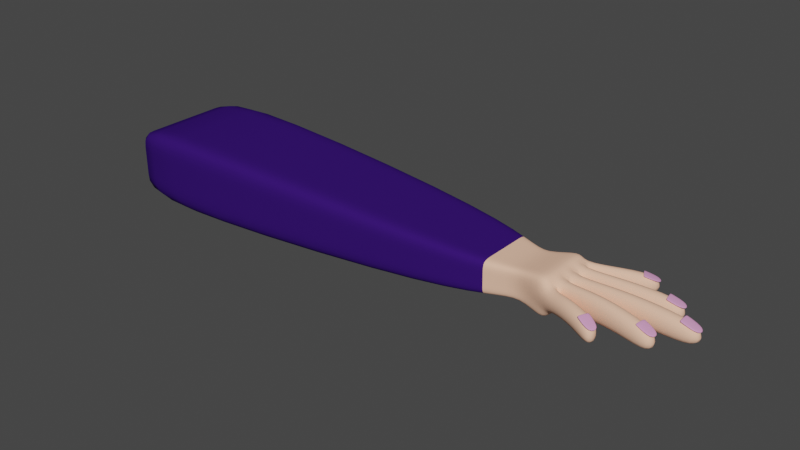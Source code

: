 # Source: ma4.blend  (saved by Blender 3.6.13; exported with 4.5.12 LTS)
import bpy
from mathutils import Matrix  # noqa: F401  (used for matrix-valued properties, if any)

bpy.ops.wm.read_factory_settings(use_empty=True)
scene = bpy.context.scene
scene.name = 'Scene'

# ---- collections
col_collection = bpy.data.collections.new('Collection'); scene.collection.children.link(col_collection)

# ---- materials (node trees are filled in below, after node groups)
mat_pell = bpy.data.materials.new('Pell')
mat_pell.use_transparent_shadow = False
mat_ungla = bpy.data.materials.new('Ungla')
mat_ungla.use_transparent_shadow = False
mat_roba = bpy.data.materials.new('Roba')
mat_roba.use_transparent_shadow = False
mat_roba2 = bpy.data.materials.new('Roba2')
mat_roba2.use_transparent_shadow = False
mat_roba3 = bpy.data.materials.new('Roba3')
mat_roba3.use_transparent_shadow = False
mat_roba4 = bpy.data.materials.new('Roba4')
mat_roba4.use_transparent_shadow = False

# ---- material node trees
mat_pell.use_nodes = True; mat_pell.node_tree.nodes.clear()
_N = mat_pell.node_tree.nodes; _L = mat_pell.node_tree.links
n0 = _N.new('ShaderNodeBsdfPrincipled'); n0.name = 'BSDF Principista'; n0.location = (10, 300)
n0.distribution = 'GGX'
n0.subsurface_method = 'RANDOM_WALK_SKIN'
n0.inputs[0].default_value = (0.9699, 0.5663, 0.3954, 1.0)
n0.inputs[2].default_value = 1.0
n0.inputs[3].default_value = 1.45
n0.inputs[13].default_value = 0.0
n0.inputs[27].default_value = (0.0, 0.0, 0.0, 1.0)
n0.inputs[28].default_value = 1.0
n1 = _N.new('ShaderNodeOutputMaterial'); n1.name = 'Material'; n1.location = (300, 300)
_L.new(n0.outputs[0], n1.inputs[0])
n1.is_active_output = True
mat_ungla.use_nodes = True; mat_ungla.node_tree.nodes.clear()
_N = mat_ungla.node_tree.nodes; _L = mat_ungla.node_tree.links
n0 = _N.new('ShaderNodeBsdfPrincipled'); n0.name = 'BSDF Principista'; n0.location = (10, 300)
n0.distribution = 'GGX'
n0.subsurface_method = 'RANDOM_WALK_SKIN'
n0.inputs[0].default_value = (0.8007, 0.3579, 0.6414, 1.0)
n0.inputs[2].default_value = 0.437
n0.inputs[3].default_value = 1.45
n0.inputs[27].default_value = (0.0, 0.0, 0.0, 1.0)
n0.inputs[28].default_value = 1.0
n1 = _N.new('ShaderNodeOutputMaterial'); n1.name = 'Material'; n1.location = (300, 300)
_L.new(n0.outputs[0], n1.inputs[0])
n1.is_active_output = True
mat_roba.use_nodes = True; mat_roba.node_tree.nodes.clear()
_N = mat_roba.node_tree.nodes; _L = mat_roba.node_tree.links
n0 = _N.new('ShaderNodeBsdfPrincipled'); n0.name = 'BSDF Principista'; n0.location = (10, 300)
n0.distribution = 'GGX'
n0.subsurface_method = 'RANDOM_WALK_SKIN'
n0.inputs[0].default_value = (0.00877, 0.1473, 0.006463, 1.0)
n0.inputs[2].default_value = 1.0
n0.inputs[3].default_value = 1.45
n0.inputs[13].default_value = 0.0
n0.inputs[27].default_value = (0.0, 0.0, 0.0, 1.0)
n0.inputs[28].default_value = 1.0
n1 = _N.new('ShaderNodeOutputMaterial'); n1.name = 'Material'; n1.location = (300, 300)
_L.new(n0.outputs[0], n1.inputs[0])
n1.is_active_output = True
mat_roba2.use_nodes = True; mat_roba2.node_tree.nodes.clear()
_N = mat_roba2.node_tree.nodes; _L = mat_roba2.node_tree.links
n0 = _N.new('ShaderNodeBsdfPrincipled'); n0.name = 'BSDF Principista'; n0.location = (10, 300)
n0.distribution = 'GGX'
n0.subsurface_method = 'RANDOM_WALK_SKIN'
n0.inputs[0].default_value = (0.1473, 0.006629, 0.01311, 1.0)
n0.inputs[2].default_value = 1.0
n0.inputs[3].default_value = 1.45
n0.inputs[13].default_value = 0.0
n0.inputs[27].default_value = (0.0, 0.0, 0.0, 1.0)
n0.inputs[28].default_value = 1.0
n1 = _N.new('ShaderNodeOutputMaterial'); n1.name = 'Material'; n1.location = (300, 300)
_L.new(n0.outputs[0], n1.inputs[0])
n1.is_active_output = True
mat_roba3.use_nodes = True; mat_roba3.node_tree.nodes.clear()
_N = mat_roba3.node_tree.nodes; _L = mat_roba3.node_tree.links
n0 = _N.new('ShaderNodeBsdfPrincipled'); n0.name = 'BSDF Principista'; n0.location = (10, 300)
n0.distribution = 'GGX'
n0.subsurface_method = 'RANDOM_WALK_SKIN'
n0.inputs[0].default_value = (0.03643, 0.008064, 0.1473, 1.0)
n0.inputs[2].default_value = 1.0
n0.inputs[3].default_value = 1.45
n0.inputs[13].default_value = 0.0
n0.inputs[27].default_value = (0.0, 0.0, 0.0, 1.0)
n0.inputs[28].default_value = 1.0
n1 = _N.new('ShaderNodeOutputMaterial'); n1.name = 'Material'; n1.location = (300, 300)
_L.new(n0.outputs[0], n1.inputs[0])
n1.is_active_output = True
mat_roba4.use_nodes = True; mat_roba4.node_tree.nodes.clear()
_N = mat_roba4.node_tree.nodes; _L = mat_roba4.node_tree.links
n0 = _N.new('ShaderNodeBsdfPrincipled'); n0.name = 'BSDF Principista'; n0.location = (10, 300)
n0.distribution = 'GGX'
n0.subsurface_method = 'RANDOM_WALK_SKIN'
n0.inputs[0].default_value = (0.02188, 0.1338, 0.2462, 1.0)
n0.inputs[2].default_value = 1.0
n0.inputs[3].default_value = 1.45
n0.inputs[13].default_value = 0.0
n0.inputs[27].default_value = (0.0, 0.0, 0.0, 1.0)
n0.inputs[28].default_value = 1.0
n1 = _N.new('ShaderNodeOutputMaterial'); n1.name = 'Material'; n1.location = (300, 300)
_L.new(n0.outputs[0], n1.inputs[0])
n1.is_active_output = True

# ---- world
world_world = bpy.data.worlds.new('World'); scene.world = world_world
world_world.use_nodes = True; world_world.node_tree.nodes.clear()
_N = world_world.node_tree.nodes; _L = world_world.node_tree.links
n0 = _N.new('ShaderNodeOutputWorld'); n0.name = 'World Output'; n0.location = (300, 300)
n1 = _N.new('ShaderNodeBackground'); n1.name = 'Background'; n1.location = (10, 300)
n1.inputs[0].default_value = (0.05088, 0.05088, 0.05088, 1.0)
_L.new(n1.outputs[0], n0.inputs[0])
n0.is_active_output = True
world_world.color = (0.05088, 0.05088, 0.05088)
world_world.use_sun_shadow = False
world_world.sun_shadow_jitter_overblur = 0.0

# ---- meshes
me_cubo_004 = bpy.data.meshes.new('Cubo.004')
me_cubo_004.from_pydata([(-0.4691, -0.5439, -0.2791), (-0.4691, -0.5439, 0.2763), (-0.4691, 0.5439, -0.2791), (-0.4691, 0.5439, 0.2763), (0.6401, -0.2126, -0.1578), (0.6302, -0.2343, 0.1568), (0.6401, 0.2126, -0.1578), (0.6302, 0.2343, 0.1568), (-4.405, 0.7817, -0.5119), (-4.405, -0.7817, -0.5119), (-4.405, -0.7817, 0.5091), (-4.405, 0.7817, 0.5091), (0.4106, 0.3387, -0.1746), (0.4106, 0.3387, 0.1713), (0.4106, -0.3387, -0.1746), (0.4106, -0.3387, 0.1713), (0.9811, 0.3763, 0.253), (0.9705, 0.3414, -0.2521), (0.9705, -0.3414, -0.2521), (0.9811, -0.3763, 0.253), (-0.4691, -0.5439, -0.09793), (-0.4691, -0.5439, 0.08719), (-0.4691, 0.5439, 0.08719), (-0.4691, 0.5439, -0.09793), (0.6302, 0.2343, 0.07529), (0.6401, 0.2126, -0.08696), (0.6302, -0.2343, 0.07529), (0.6401, -0.2126, -0.08696), (-4.405, -0.7817, -0.1789), (-4.405, -0.7817, 0.1615), (-4.405, 0.7817, 0.1615), (-4.405, 0.7817, -0.1789), (0.4106, -0.3387, 0.05352), (0.4106, -0.3387, -0.06176), (0.4106, 0.3387, 0.05352), (0.4106, 0.3387, -0.06176), (0.9811, 0.3763, 0.1164), (0.9705, 0.3414, -0.05149), (0.9811, -0.3763, 0.08522), (0.9705, -0.3414, -0.08262), (-0.4691, 0.3264, -0.2791), (-0.4691, 0.1088, -0.2791), (-0.4691, -0.1088, -0.2791), (-0.4691, -0.3264, -0.2791), (-0.4691, -0.3264, 0.2763), (-0.4691, -0.1088, 0.2763), (-0.4691, 0.1088, 0.2763), (-0.4691, 0.3264, 0.2763), (0.6401, -0.1276, -0.1578), (0.6401, -0.04252, -0.1578), (0.6401, 0.04252, -0.1578), (0.6401, 0.1276, -0.1578), (0.6302, 0.1406, 0.1568), (0.6302, 0.04687, 0.1568), (0.6302, -0.04687, 0.1568), (0.6302, -0.1406, 0.1568), (-4.405, 0.469, -0.5119), (-4.405, 0.1563, -0.5119), (-4.405, -0.1563, -0.5119), (-4.405, -0.469, -0.5119), (-4.405, -0.469, 0.5091), (-4.405, -0.1563, 0.5091), (-4.405, 0.1563, 0.5091), (-4.405, 0.469, 0.5091), (0.4106, 0.2032, 0.1713), (0.4106, 0.06774, 0.1713), (0.4106, -0.06774, 0.1713), (0.4106, -0.2032, 0.1713), (0.4106, 0.2032, -0.1746), (0.4106, 0.06774, -0.1746), (0.4106, -0.06774, -0.1746), (0.4106, -0.2032, -0.1746), (0.9705, -0.2048, -0.2521), (0.9705, -0.06828, -0.2521), (0.9705, 0.06828, -0.2521), (0.9705, 0.2048, -0.2521), (0.9811, 0.2258, 0.253), (0.9811, 0.07527, 0.253), (0.9811, -0.07527, 0.253), (0.9811, -0.2258, 0.253), (0.9705, 0.2048, -0.1352), (0.9705, 0.06828, -0.1663), (0.9705, -0.06828, -0.1663), (0.9705, -0.2048, -0.1663), (0.9811, 0.2258, 0.1936), (0.9811, 0.07527, 0.1624), (0.9811, -0.07527, 0.1624), (0.9811, -0.2258, 0.1624), (-4.405, -0.469, -0.1789), (-4.405, -0.1563, -0.1789), (-4.405, 0.1563, -0.1789), (-4.405, 0.469, -0.1789), (-4.405, -0.469, 0.1615), (-4.405, -0.1563, 0.1615), (-4.405, 0.1563, 0.1615), (-4.405, 0.469, 0.1615), (1.687, 0.6864, 0.1183), (1.687, 0.6864, -0.1153), (1.687, 0.4688, -0.1153), (1.687, 0.4688, 0.1183), (2.085, 0.4029, -0.1294), (2.085, 0.1853, -0.1294), (2.085, 0.4029, 0.1042), (2.085, 0.1853, 0.1042), (2.394, 0.1088, -0.1153), (2.394, -0.1088, -0.1153), (2.394, 0.1088, 0.1183), (2.394, -0.1088, 0.1183), (2.099, -0.1875, -0.146), (2.099, -0.4051, -0.146), (2.099, -0.1875, 0.08756), (2.099, -0.4051, 0.08756), (1.634, -0.6389, 0.08523), (1.634, -0.6389, -0.1484), (1.634, -0.4213, -0.1484), (1.634, -0.4213, 0.08523), (1.315, 0.3408, 0.1727), (1.315, 0.523, 0.132), (1.309, 0.3297, -0.1111), (1.309, 0.5046, -0.06693), (1.342, 0.2709, -0.1192), (1.714, 0.3369, -0.1068), (1.714, 0.1463, -0.1068), (1.342, 0.1073, -0.1192), (1.349, 0.2848, 0.1779), (1.717, 0.3439, 0.1585), (1.349, 0.112, 0.1779), (1.717, 0.1486, 0.1585), (1.452, -0.08644, 0.1966), (1.923, -0.09762, 0.1819), (1.923, 0.09762, 0.1819), (1.452, 0.08644, 0.1966), (1.445, -0.08178, -0.1004), (1.92, -0.09529, -0.08342), (1.445, 0.08178, -0.1004), (1.92, 0.09529, -0.08342), (1.354, -0.1127, 0.2031), (1.726, -0.1501, 0.1782), (1.723, -0.1477, -0.08716), (1.347, -0.108, -0.09393), (1.354, -0.2856, 0.2031), (1.726, -0.3453, 0.1782), (1.347, -0.2716, -0.09393), (1.723, -0.3383, -0.08716), (1.199, -0.4639, 0.1361), (1.416, -0.5514, 0.1361), (1.416, -0.3562, 0.1618), (1.199, -0.291, 0.1875), (1.192, -0.4406, -0.05371), (1.413, -0.5397, -0.07563), (1.413, -0.3492, -0.1035), (1.192, -0.277, -0.1095), (2.168, -0.06572, 0.1417), (2.372, -0.06572, 0.06979), (2.168, 0.07972, 0.1417), (2.372, 0.07972, 0.06979), (2.168, -0.06572, 0.1257), (2.372, -0.06572, 0.05376), (2.168, 0.07972, 0.1257), (2.372, 0.07972, 0.05376), (2.172, -0.06572, 0.1417), (2.172, 0.07972, 0.1417), (2.172, 0.07972, 0.1257), (2.172, -0.06572, 0.1257), (1.899, 0.208, 0.1291), (2.088, 0.2399, 0.0614), (1.876, 0.343, 0.1291), (2.065, 0.3749, 0.0614), (1.899, 0.208, 0.114), (2.088, 0.2399, 0.04631), (1.876, 0.343, 0.114), (2.065, 0.3749, 0.04631), (1.903, 0.2086, 0.1291), (1.88, 0.3436, 0.1291), (1.88, 0.3436, 0.114), (1.903, 0.2086, 0.114), (1.542, 0.4572, 0.1244), (1.701, 0.5377, 0.06163), (1.484, 0.5705, 0.1244), (1.643, 0.6509, 0.06163), (1.542, 0.4572, 0.1104), (1.701, 0.5377, 0.04764), (1.484, 0.5705, 0.1104), (1.643, 0.6509, 0.04764), (1.545, 0.4589, 0.1244), (1.488, 0.5721, 0.1244), (1.488, 0.5721, 0.1104), (1.545, 0.4589, 0.1104), (1.885, -0.3273, 0.1246), (2.074, -0.3633, 0.05687), (1.911, -0.1928, 0.1246), (2.1, -0.2289, 0.05687), (1.885, -0.3273, 0.1095), (2.074, -0.3633, 0.04179), (1.911, -0.1928, 0.1095), (2.1, -0.2289, 0.04179), (1.889, -0.328, 0.1246), (1.915, -0.1936, 0.1246), (1.915, -0.1936, 0.1095), (1.889, -0.328, 0.1095), (1.432, -0.5366, 0.1246), (1.607, -0.6159, 0.05687), (1.489, -0.412, 0.1246), (1.663, -0.4913, 0.05687), (1.432, -0.5366, 0.1095), (1.607, -0.6159, 0.04179), (1.489, -0.412, 0.1095), (1.663, -0.4913, 0.04179), (1.436, -0.5383, 0.1246), (1.492, -0.4136, 0.1246), (1.492, -0.4136, 0.1095), (1.436, -0.5383, 0.1095)], [], [(47, 3, 11, 63), (34, 13, 7, 24), (27, 4, 18, 39), (32, 15, 1, 21), (71, 48, 4, 14), (67, 44, 1, 15), (95, 63, 11, 30), (43, 0, 9, 59), (23, 2, 8, 31), (21, 1, 10, 29), (55, 67, 15, 5), (43, 71, 14, 0), (26, 5, 15, 32), (22, 3, 13, 34), (87, 79, 19, 38), (51, 6, 17, 75), (55, 5, 19, 79), (24, 7, 16, 36), (6, 25, 37, 17), (25, 24, 36, 37), (72, 83, 39, 18), (146, 145, 112, 115), (2, 23, 35, 12), (23, 22, 34, 35), (4, 27, 33, 14), (27, 26, 32, 33), (0, 20, 28, 9), (20, 21, 29, 28), (3, 22, 30, 11), (22, 23, 31, 30), (56, 91, 31, 8), (91, 95, 30, 31), (14, 33, 20, 0), (33, 32, 21, 20), (5, 26, 38, 19), (26, 27, 39, 38), (12, 35, 25, 6), (35, 34, 24, 25), (28, 29, 92, 88), (88, 92, 93, 89), (89, 93, 94, 90), (90, 94, 95, 91), (9, 28, 88, 59), (59, 88, 89, 58), (58, 89, 90, 57), (57, 90, 91, 56), (117, 116, 99, 96), (122, 121, 100, 101), (130, 129, 107, 106), (138, 137, 110, 108), (17, 37, 80, 75), (75, 80, 81, 74), (74, 81, 82, 73), (73, 82, 83, 72), (7, 52, 76, 16), (52, 53, 77, 76), (53, 54, 78, 77), (54, 55, 79, 78), (4, 48, 72, 18), (48, 49, 73, 72), (49, 50, 74, 73), (50, 51, 75, 74), (36, 16, 76, 84), (84, 76, 77, 85), (85, 77, 78, 86), (86, 78, 79, 87), (2, 12, 68, 40), (40, 68, 69, 41), (41, 69, 70, 42), (42, 70, 71, 43), (7, 13, 64, 52), (52, 64, 65, 53), (53, 65, 66, 54), (54, 66, 67, 55), (2, 40, 56, 8), (40, 41, 57, 56), (41, 42, 58, 57), (42, 43, 59, 58), (29, 10, 60, 92), (92, 60, 61, 93), (93, 61, 62, 94), (94, 62, 63, 95), (13, 3, 47, 64), (64, 47, 46, 65), (65, 46, 45, 66), (66, 45, 44, 67), (12, 6, 51, 68), (68, 51, 50, 69), (69, 50, 49, 70), (70, 49, 48, 71), (1, 44, 60, 10), (44, 45, 61, 60), (45, 46, 62, 61), (46, 47, 63, 62), (97, 96, 99, 98), (116, 118, 98, 99), (118, 119, 97, 98), (119, 117, 96, 97), (100, 102, 103, 101), (121, 125, 102, 100), (125, 127, 103, 102), (127, 122, 101, 103), (104, 106, 107, 105), (129, 133, 105, 107), (133, 135, 104, 105), (135, 130, 106, 104), (108, 110, 111, 109), (137, 141, 111, 110), (141, 143, 109, 111), (143, 138, 108, 109), (114, 115, 112, 113), (145, 149, 113, 112), (150, 146, 115, 114), (149, 150, 114, 113), (37, 36, 117, 119), (80, 37, 119, 118), (84, 80, 118, 116), (36, 84, 116, 117), (85, 81, 123, 126), (126, 123, 122, 127), (84, 85, 126, 124), (124, 126, 127, 125), (80, 84, 124, 120), (120, 124, 125, 121), (81, 80, 120, 123), (123, 120, 121, 122), (81, 85, 131, 134), (134, 131, 130, 135), (82, 81, 134, 132), (132, 134, 135, 133), (86, 82, 132, 128), (128, 132, 133, 129), (85, 86, 128, 131), (131, 128, 129, 130), (83, 82, 139, 142), (142, 139, 138, 143), (87, 83, 142, 140), (140, 142, 143, 141), (86, 87, 140, 136), (136, 140, 141, 137), (82, 86, 136, 139), (139, 136, 137, 138), (39, 83, 151, 148), (148, 151, 150, 149), (83, 87, 147, 151), (151, 147, 146, 150), (38, 39, 148, 144), (144, 148, 149, 145), (87, 38, 144, 147), (147, 144, 145, 146), (160, 153, 155, 161), (161, 155, 159, 162), (162, 159, 157, 163), (163, 157, 153, 160), (154, 158, 156, 152), (159, 155, 153, 157), (156, 163, 160, 152), (158, 162, 163, 156), (154, 161, 162, 158), (152, 160, 161, 154), (172, 165, 167, 173), (173, 167, 171, 174), (174, 171, 169, 175), (175, 169, 165, 172), (166, 170, 168, 164), (171, 167, 165, 169), (168, 175, 172, 164), (170, 174, 175, 168), (166, 173, 174, 170), (164, 172, 173, 166), (184, 177, 179, 185), (185, 179, 183, 186), (186, 183, 181, 187), (187, 181, 177, 184), (178, 182, 180, 176), (183, 179, 177, 181), (180, 187, 184, 176), (182, 186, 187, 180), (178, 185, 186, 182), (176, 184, 185, 178), (196, 189, 191, 197), (197, 191, 195, 198), (198, 195, 193, 199), (199, 193, 189, 196), (190, 194, 192, 188), (195, 191, 189, 193), (192, 199, 196, 188), (194, 198, 199, 192), (190, 197, 198, 194), (188, 196, 197, 190), (208, 201, 203, 209), (209, 203, 207, 210), (210, 207, 205, 211), (211, 205, 201, 208), (202, 206, 204, 200), (207, 203, 201, 205), (204, 211, 208, 200), (206, 210, 211, 204), (202, 209, 210, 206), (200, 208, 209, 202)])
me_cubo_004.polygons.foreach_set('use_smooth', [True] * 200)
me_cubo_004.polygons.foreach_set('material_index', [4, 0, 0, 4, 0, 4, 4, 4, 4, 4, 0, 4, 0, 4, 0, 0, 0, 0, 0, 0, 0, 0, 4, 4, 0, 0, 4, 4, 4, 4, 4, 4, 4, 4, 0, 0, 0, 0, 4, 4, 4, 4, 4, 4, 4, 4, 0, 0, 0, 0, 0, 0, 0, 0, 0, 0, 0, 0, 0, 0, 0, 0, 0, 0, 0, 0, 4, 4, 4, 4, 0, 0, 0, 0, 4, 4, 4, 4, 4, 4, 4, 4, 4, 4, 4, 4, 0, 0, 0, 0, 4, 4, 4, 4, 0, 0, 0, 0, 0, 0, 0, 0, 0, 0, 0, 0, 0, 0, 0, 0, 0, 0, 0, 0, 0, 0, 0, 0, 0, 0, 0, 0, 0, 0, 0, 0, 0, 0, 0, 0, 0, 0, 0, 0, 0, 0, 0, 0, 0, 0, 0, 0, 0, 0, 0, 0, 0, 0, 0, 0, 1, 1, 1, 1, 1, 1, 1, 1, 1, 1, 1, 1, 1, 1, 1, 1, 1, 1, 1, 1, 1, 1, 1, 1, 1, 1, 1, 1, 1, 1, 1, 1, 1, 1, 1, 1, 1, 1, 1, 1, 1, 1, 1, 1, 1, 1, 1, 1, 1, 1])
_uv = me_cubo_004.uv_layers.new(name='MapaUV')
_uv.uv.foreach_set('vector', [0.875, 0.55, 0.875, 0.5, 0.875, 0.5, 0.875, 0.55, 0.5399, 0.4365, 0.625, 0.4365, 0.625, 0.5, 0.5399, 0.5, 0.4565, 0.75, 0.375, 0.75, 0.375, 0.75, 0.4565, 0.75, 0.5399, 0.8135, 0.625, 0.8135, 0.625, 1.0, 0.5399, 1.0, 0.3115, 0.7, 0.375, 0.7, 0.375, 0.75, 0.3115, 0.75, 0.6885, 0.7, 0.875, 0.7, 0.875, 0.75, 0.6885, 0.75, 0.5399, 0.2, 0.625, 0.2, 0.625, 0.25, 0.5399, 0.25, 0.125, 0.7, 0.125, 0.75, 0.125, 0.75, 0.125, 0.7, 0.4565, 0.25, 0.375, 0.25, 0.375, 0.25, 0.4565, 0.25, 0.5399, 1.0, 0.625, 1.0, 0.625, 1.0, 0.5399, 1.0, 0.625, 0.7, 0.6885, 0.7, 0.6885, 0.75, 0.625, 0.75, 0.125, 0.7, 0.3115, 0.7, 0.3115, 0.75, 0.125, 0.75, 0.5399, 0.75, 0.625, 0.75, 0.625, 0.8135, 0.5399, 0.8135, 0.5399, 0.25, 0.625, 0.25, 0.625, 0.4365, 0.5399, 0.4365, 0.5399, 0.7, 0.625, 0.7, 0.625, 0.75, 0.5399, 0.75, 0.375, 0.55, 0.375, 0.5, 0.375, 0.5, 0.375, 0.55, 0.625, 0.7, 0.625, 0.75, 0.625, 0.75, 0.625, 0.7, 0.5399, 0.5, 0.625, 0.5, 0.625, 0.5, 0.5399, 0.5, 0.375, 0.5, 0.4565, 0.5, 0.4565, 0.5, 0.375, 0.5, 0.4565, 0.5, 0.5399, 0.5, 0.5399, 0.5, 0.4565, 0.5, 0.375, 0.7, 0.4565, 0.7, 0.4565, 0.75, 0.375, 0.75, 0.5399, 0.7, 0.5399, 0.75, 0.5399, 0.75, 0.5399, 0.7, 0.375, 0.25, 0.4565, 0.25, 0.4565, 0.4365, 0.375, 0.4365, 0.4565, 0.25, 0.5399, 0.25, 0.5399, 0.4365, 0.4565, 0.4365, 0.375, 0.75, 0.4565, 0.75, 0.4565, 0.8135, 0.375, 0.8135, 0.4565, 0.75, 0.5399, 0.75, 0.5399, 0.8135, 0.4565, 0.8135, 0.375, 1.0, 0.4565, 1.0, 0.4565, 1.0, 0.375, 1.0, 0.4565, 1.0, 0.5399, 1.0, 0.5399, 1.0, 0.4565, 1.0, 0.625, 0.25, 0.5399, 0.25, 0.5399, 0.25, 0.625, 0.25, 0.5399, 0.25, 0.4565, 0.25, 0.4565, 0.25, 0.5399, 0.25, 0.375, 0.2, 0.4565, 0.2, 0.4565, 0.25, 0.375, 0.25, 0.4565, 0.2, 0.5399, 0.2, 0.5399, 0.25, 0.4565, 0.25, 0.375, 0.8135, 0.4565, 0.8135, 0.4565, 1.0, 0.375, 1.0, 0.4565, 0.8135, 0.5399, 0.8135, 0.5399, 1.0, 0.4565, 1.0, 0.625, 0.75, 0.5399, 0.75, 0.5399, 0.75, 0.625, 0.75, 0.5399, 0.75, 0.4565, 0.75, 0.4565, 0.75, 0.5399, 0.75, 0.375, 0.4365, 0.4565, 0.4365, 0.4565, 0.5, 0.375, 0.5, 0.4565, 0.4365, 0.5399, 0.4365, 0.5399, 0.5, 0.4565, 0.5, 0.4565, 0.0, 0.5399, 0.0, 0.5399, 0.05, 0.4565, 0.05, 0.4565, 0.05, 0.5399, 0.05, 0.5399, 0.1, 0.4565, 0.1, 0.4565, 0.1, 0.5399, 0.1, 0.5399, 0.15, 0.4565, 0.15, 0.4565, 0.15, 0.5399, 0.15, 0.5399, 0.2, 0.4565, 0.2, 0.375, 0.0, 0.4565, 0.0, 0.4565, 0.05, 0.375, 0.05, 0.375, 0.05, 0.4565, 0.05, 0.4565, 0.1, 0.375, 0.1, 0.375, 0.1, 0.4565, 0.1, 0.4565, 0.15, 0.375, 0.15, 0.375, 0.15, 0.4565, 0.15, 0.4565, 0.2, 0.375, 0.2, 0.5399, 0.5, 0.5399, 0.55, 0.5399, 0.55, 0.5399, 0.5, 0.4565, 0.6, 0.4565, 0.55, 0.4565, 0.55, 0.4565, 0.6, 0.5399, 0.6, 0.5399, 0.65, 0.5399, 0.65, 0.5399, 0.6, 0.4565, 0.65, 0.5399, 0.65, 0.5399, 0.65, 0.4565, 0.65, 0.375, 0.5, 0.4565, 0.5, 0.4565, 0.55, 0.375, 0.55, 0.375, 0.55, 0.4565, 0.55, 0.4565, 0.6, 0.375, 0.6, 0.375, 0.6, 0.4565, 0.6, 0.4565, 0.65, 0.375, 0.65, 0.375, 0.65, 0.4565, 0.65, 0.4565, 0.7, 0.375, 0.7, 0.625, 0.5, 0.625, 0.55, 0.625, 0.55, 0.625, 0.5, 0.625, 0.55, 0.625, 0.6, 0.625, 0.6, 0.625, 0.55, 0.625, 0.6, 0.625, 0.65, 0.625, 0.65, 0.625, 0.6, 0.625, 0.65, 0.625, 0.7, 0.625, 0.7, 0.625, 0.65, 0.375, 0.75, 0.375, 0.7, 0.375, 0.7, 0.375, 0.75, 0.375, 0.7, 0.375, 0.65, 0.375, 0.65, 0.375, 0.7, 0.375, 0.65, 0.375, 0.6, 0.375, 0.6, 0.375, 0.65, 0.375, 0.6, 0.375, 0.55, 0.375, 0.55, 0.375, 0.6, 0.5399, 0.5, 0.625, 0.5, 0.625, 0.55, 0.5399, 0.55, 0.5399, 0.55, 0.625, 0.55, 0.625, 0.6, 0.5399, 0.6, 0.5399, 0.6, 0.625, 0.6, 0.625, 0.65, 0.5399, 0.65, 0.5399, 0.65, 0.625, 0.65, 0.625, 0.7, 0.5399, 0.7, 0.125, 0.5, 0.3115, 0.5, 0.3115, 0.55, 0.125, 0.55, 0.125, 0.55, 0.3115, 0.55, 0.3115, 0.6, 0.125, 0.6, 0.125, 0.6, 0.3115, 0.6, 0.3115, 0.65, 0.125, 0.65, 0.125, 0.65, 0.3115, 0.65, 0.3115, 0.7, 0.125, 0.7, 0.625, 0.5, 0.6885, 0.5, 0.6885, 0.55, 0.625, 0.55, 0.625, 0.55, 0.6885, 0.55, 0.6885, 0.6, 0.625, 0.6, 0.625, 0.6, 0.6885, 0.6, 0.6885, 0.65, 0.625, 0.65, 0.625, 0.65, 0.6885, 0.65, 0.6885, 0.7, 0.625, 0.7, 0.125, 0.5, 0.125, 0.55, 0.125, 0.55, 0.125, 0.5, 0.125, 0.55, 0.125, 0.6, 0.125, 0.6, 0.125, 0.55, 0.125, 0.6, 0.125, 0.65, 0.125, 0.65, 0.125, 0.6, 0.125, 0.65, 0.125, 0.7, 0.125, 0.7, 0.125, 0.65, 0.5399, 0.0, 0.625, 0.0, 0.625, 0.05, 0.5399, 0.05, 0.5399, 0.05, 0.625, 0.05, 0.625, 0.1, 0.5399, 0.1, 0.5399, 0.1, 0.625, 0.1, 0.625, 0.15, 0.5399, 0.15, 0.5399, 0.15, 0.625, 0.15, 0.625, 0.2, 0.5399, 0.2, 0.6885, 0.5, 0.875, 0.5, 0.875, 0.55, 0.6885, 0.55, 0.6885, 0.55, 0.875, 0.55, 0.875, 0.6, 0.6885, 0.6, 0.6885, 0.6, 0.875, 0.6, 0.875, 0.65, 0.6885, 0.65, 0.6885, 0.65, 0.875, 0.65, 0.875, 0.7, 0.6885, 0.7, 0.3115, 0.5, 0.375, 0.5, 0.375, 0.55, 0.3115, 0.55, 0.3115, 0.55, 0.375, 0.55, 0.375, 0.6, 0.3115, 0.6, 0.3115, 0.6, 0.375, 0.6, 0.375, 0.65, 0.3115, 0.65, 0.3115, 0.65, 0.375, 0.65, 0.375, 0.7, 0.3115, 0.7, 0.875, 0.75, 0.875, 0.7, 0.875, 0.7, 0.875, 0.75, 0.875, 0.7, 0.875, 0.65, 0.875, 0.65, 0.875, 0.7, 0.875, 0.65, 0.875, 0.6, 0.875, 0.6, 0.875, 0.65, 0.875, 0.6, 0.875, 0.55, 0.875, 0.55, 0.875, 0.6, 0.4565, 0.5, 0.5399, 0.5, 0.5399, 0.55, 0.4565, 0.55, 0.5399, 0.55, 0.4565, 0.55, 0.4565, 0.55, 0.5399, 0.55, 0.4565, 0.55, 0.4565, 0.5, 0.4565, 0.5, 0.4565, 0.55, 0.4565, 0.5, 0.5399, 0.5, 0.5399, 0.5, 0.4565, 0.5, 0.4565, 0.55, 0.5399, 0.55, 0.5399, 0.6, 0.4565, 0.6, 0.4565, 0.55, 0.5399, 0.55, 0.5399, 0.55, 0.4565, 0.55, 0.5399, 0.55, 0.5399, 0.6, 0.5399, 0.6, 0.5399, 0.55, 0.5399, 0.6, 0.4565, 0.6, 0.4565, 0.6, 0.5399, 0.6, 0.4565, 0.6, 0.5399, 0.6, 0.5399, 0.65, 0.4565, 0.65, 0.5399, 0.65, 0.4565, 0.65, 0.4565, 0.65, 0.5399, 0.65, 0.4565, 0.65, 0.4565, 0.6, 0.4565, 0.6, 0.4565, 0.65, 0.4565, 0.6, 0.5399, 0.6, 0.5399, 0.6, 0.4565, 0.6, 0.4565, 0.65, 0.5399, 0.65, 0.5399, 0.7, 0.4565, 0.7, 0.5399, 0.65, 0.5399, 0.7, 0.5399, 0.7, 0.5399, 0.65, 0.5399, 0.7, 0.4565, 0.7, 0.4565, 0.7, 0.5399, 0.7, 0.4565, 0.7, 0.4565, 0.65, 0.4565, 0.65, 0.4565, 0.7, 0.4565, 0.7, 0.5399, 0.7, 0.5399, 0.75, 0.4565, 0.75, 0.5399, 0.75, 0.4565, 0.75, 0.4565, 0.75, 0.5399, 0.75, 0.4565, 0.7, 0.5399, 0.7, 0.5399, 0.7, 0.4565, 0.7, 0.4565, 0.75, 0.4565, 0.7, 0.4565, 0.7, 0.4565, 0.75, 0.4565, 0.5, 0.5399, 0.5, 0.5399, 0.5, 0.4565, 0.5, 0.4565, 0.55, 0.4565, 0.5, 0.4565, 0.5, 0.4565, 0.55, 0.5399, 0.55, 0.4565, 0.55, 0.4565, 0.55, 0.5399, 0.55, 0.5399, 0.5, 0.5399, 0.55, 0.5399, 0.55, 0.5399, 0.5, 0.5399, 0.6, 0.4565, 0.6, 0.4565, 0.6, 0.5399, 0.6, 0.5399, 0.6, 0.4565, 0.6, 0.4565, 0.6, 0.5399, 0.6, 0.5399, 0.55, 0.5399, 0.6, 0.5399, 0.6, 0.5399, 0.55, 0.5399, 0.55, 0.5399, 0.6, 0.5399, 0.6, 0.5399, 0.55, 0.4565, 0.55, 0.5399, 0.55, 0.5399, 0.55, 0.4565, 0.55, 0.4565, 0.55, 0.5399, 0.55, 0.5399, 0.55, 0.4565, 0.55, 0.4565, 0.6, 0.4565, 0.55, 0.4565, 0.55, 0.4565, 0.6, 0.4565, 0.6, 0.4565, 0.55, 0.4565, 0.55, 0.4565, 0.6, 0.4565, 0.6, 0.5399, 0.6, 0.5399, 0.6, 0.4565, 0.6, 0.4565, 0.6, 0.5399, 0.6, 0.5399, 0.6, 0.4565, 0.6, 0.4565, 0.65, 0.4565, 0.6, 0.4565, 0.6, 0.4565, 0.65, 0.4565, 0.65, 0.4565, 0.6, 0.4565, 0.6, 0.4565, 0.65, 0.5399, 0.65, 0.4565, 0.65, 0.4565, 0.65, 0.5399, 0.65, 0.5399, 0.65, 0.4565, 0.65, 0.4565, 0.65, 0.5399, 0.65, 0.5399, 0.6, 0.5399, 0.65, 0.5399, 0.65, 0.5399, 0.6, 0.5399, 0.6, 0.5399, 0.65, 0.5399, 0.65, 0.5399, 0.6, 0.4565, 0.7, 0.4565, 0.65, 0.4565, 0.65, 0.4565, 0.7, 0.4565, 0.7, 0.4565, 0.65, 0.4565, 0.65, 0.4565, 0.7, 0.5399, 0.7, 0.4565, 0.7, 0.4565, 0.7, 0.5399, 0.7, 0.5399, 0.7, 0.4565, 0.7, 0.4565, 0.7, 0.5399, 0.7, 0.5399, 0.65, 0.5399, 0.7, 0.5399, 0.7, 0.5399, 0.65, 0.5399, 0.65, 0.5399, 0.7, 0.5399, 0.7, 0.5399, 0.65, 0.4565, 0.65, 0.5399, 0.65, 0.5399, 0.65, 0.4565, 0.65, 0.4565, 0.65, 0.5399, 0.65, 0.5399, 0.65, 0.4565, 0.65, 0.4565, 0.75, 0.4565, 0.7, 0.4565, 0.7, 0.4565, 0.75, 0.4565, 0.75, 0.4565, 0.7, 0.4565, 0.7, 0.4565, 0.75, 0.4565, 0.7, 0.5399, 0.7, 0.5399, 0.7, 0.4565, 0.7, 0.4565, 0.7, 0.5399, 0.7, 0.5399, 0.7, 0.4565, 0.7, 0.5399, 0.75, 0.4565, 0.75, 0.4565, 0.75, 0.5399, 0.75, 0.5399, 0.75, 0.4565, 0.75, 0.4565, 0.75, 0.5399, 0.75, 0.5399, 0.7, 0.5399, 0.75, 0.5399, 0.75, 0.5399, 0.7, 0.5399, 0.7, 0.5399, 0.75, 0.5399, 0.75, 0.5399, 0.7, 0.3801, 0.0, 0.625, 0.0, 0.625, 0.25, 0.3801, 0.25, 0.3801, 0.25, 0.625, 0.25, 0.625, 0.5, 0.3801, 0.5, 0.3801, 0.5, 0.625, 0.5, 0.625, 0.75, 0.3801, 0.75, 0.3801, 0.75, 0.625, 0.75, 0.625, 1.0, 0.3801, 1.0, 0.125, 0.5, 0.375, 0.5, 0.375, 0.75, 0.125, 0.75, 0.625, 0.5, 0.875, 0.5, 0.875, 0.75, 0.625, 0.75, 0.375, 0.75, 0.3801, 0.75, 0.3801, 1.0, 0.375, 1.0, 0.375, 0.5, 0.3801, 0.5, 0.3801, 0.75, 0.375, 0.75, 0.375, 0.25, 0.3801, 0.25, 0.3801, 0.5, 0.375, 0.5, 0.375, 0.0, 0.3801, 0.0, 0.3801, 0.25, 0.375, 0.25, 0.3801, 0.0, 0.625, 0.0, 0.625, 0.25, 0.3801, 0.25, 0.3801, 0.25, 0.625, 0.25, 0.625, 0.5, 0.3801, 0.5, 0.3801, 0.5, 0.625, 0.5, 0.625, 0.75, 0.3801, 0.75, 0.3801, 0.75, 0.625, 0.75, 0.625, 1.0, 0.3801, 1.0, 0.125, 0.5, 0.375, 0.5, 0.375, 0.75, 0.125, 0.75, 0.625, 0.5, 0.875, 0.5, 0.875, 0.75, 0.625, 0.75, 0.375, 0.75, 0.3801, 0.75, 0.3801, 1.0, 0.375, 1.0, 0.375, 0.5, 0.3801, 0.5, 0.3801, 0.75, 0.375, 0.75, 0.375, 0.25, 0.3801, 0.25, 0.3801, 0.5, 0.375, 0.5, 0.375, 0.0, 0.3801, 0.0, 0.3801, 0.25, 0.375, 0.25, 0.3801, 0.0, 0.625, 0.0, 0.625, 0.25, 0.3801, 0.25, 0.3801, 0.25, 0.625, 0.25, 0.625, 0.5, 0.3801, 0.5, 0.3801, 0.5, 0.625, 0.5, 0.625, 0.75, 0.3801, 0.75, 0.3801, 0.75, 0.625, 0.75, 0.625, 1.0, 0.3801, 1.0, 0.125, 0.5, 0.375, 0.5, 0.375, 0.75, 0.125, 0.75, 0.625, 0.5, 0.875, 0.5, 0.875, 0.75, 0.625, 0.75, 0.375, 0.75, 0.3801, 0.75, 0.3801, 1.0, 0.375, 1.0, 0.375, 0.5, 0.3801, 0.5, 0.3801, 0.75, 0.375, 0.75, 0.375, 0.25, 0.3801, 0.25, 0.3801, 0.5, 0.375, 0.5, 0.375, 0.0, 0.3801, 0.0, 0.3801, 0.25, 0.375, 0.25, 0.3801, 0.0, 0.625, 0.0, 0.625, 0.25, 0.3801, 0.25, 0.3801, 0.25, 0.625, 0.25, 0.625, 0.5, 0.3801, 0.5, 0.3801, 0.5, 0.625, 0.5, 0.625, 0.75, 0.3801, 0.75, 0.3801, 0.75, 0.625, 0.75, 0.625, 1.0, 0.3801, 1.0, 0.125, 0.5, 0.375, 0.5, 0.375, 0.75, 0.125, 0.75, 0.625, 0.5, 0.875, 0.5, 0.875, 0.75, 0.625, 0.75, 0.375, 0.75, 0.3801, 0.75, 0.3801, 1.0, 0.375, 1.0, 0.375, 0.5, 0.3801, 0.5, 0.3801, 0.75, 0.375, 0.75, 0.375, 0.25, 0.3801, 0.25, 0.3801, 0.5, 0.375, 0.5, 0.375, 0.0, 0.3801, 0.0, 0.3801, 0.25, 0.375, 0.25, 0.3801, 0.0, 0.625, 0.0, 0.625, 0.25, 0.3801, 0.25, 0.3801, 0.25, 0.625, 0.25, 0.625, 0.5, 0.3801, 0.5, 0.3801, 0.5, 0.625, 0.5, 0.625, 0.75, 0.3801, 0.75, 0.3801, 0.75, 0.625, 0.75, 0.625, 1.0, 0.3801, 1.0, 0.125, 0.5, 0.375, 0.5, 0.375, 0.75, 0.125, 0.75, 0.625, 0.5, 0.875, 0.5, 0.875, 0.75, 0.625, 0.75, 0.375, 0.75, 0.3801, 0.75, 0.3801, 1.0, 0.375, 1.0, 0.375, 0.5, 0.3801, 0.5, 0.3801, 0.75, 0.375, 0.75, 0.375, 0.25, 0.3801, 0.25, 0.3801, 0.5, 0.375, 0.5, 0.375, 0.0, 0.3801, 0.0, 0.3801, 0.25, 0.375, 0.25])
me_cubo_004.materials.append(mat_pell)
me_cubo_004.materials.append(mat_ungla)
me_cubo_004.materials.append(mat_roba)
me_cubo_004.materials.append(mat_roba2)
me_cubo_004.materials.append(mat_roba3)
me_cubo_004.materials.append(mat_roba4)
me_cubo_004.update()

# ---- objects
ob_ma_i_bra__003 = bpy.data.objects.new('Ma i braç.003', me_cubo_004)

# ---- transforms, parenting, visibility, modifiers, constraints
ob_ma_i_bra__003.location = (0.0, -6.033, 0.0)
_m = ob_ma_i_bra__003.modifiers.new('Subdivisión', 'SUBSURF')
_m.levels = 2

# ---- collection membership
col_collection.objects.link(ob_ma_i_bra__003)

# ---- scene / render settings (as saved in the file)
scene.frame_start = 1; scene.frame_end = 250; scene.frame_set(1)
scene.render.engine = 'BLENDER_EEVEE_NEXT'
scene.cycles.sampling_pattern = 'TABULATED_SOBOL'
scene.view_settings.view_transform = 'Filmic'
bpy.context.view_layer.update()

# ---- added for rendering (the .blend has no active camera and no usable light): camera, sun
cam_auto = bpy.data.cameras.new('AutoCamera')
cam_auto.lens = 50.0
cam_auto.sensor_width = 36.0
cam_auto.clip_end = 1000.0
ob_auto_camera = bpy.data.objects.new('AutoCamera', cam_auto)
scene.collection.objects.link(ob_auto_camera)
ob_auto_camera.location = (5.51878, -13.8622, 5.21794)
ob_auto_camera.rotation_euler = (1.09748, -7.21219e-08, 0.694738)
scene.camera = ob_auto_camera
light_auto_sun = bpy.data.lights.new('AutoSun', 'SUN')
light_auto_sun.energy = 3.0
light_auto_sun.angle = 0.0523599
ob_auto_sun = bpy.data.objects.new('AutoSun', light_auto_sun)
scene.collection.objects.link(ob_auto_sun)
ob_auto_sun.rotation_euler = (0.872665, 0.174533, 0.523599)
bpy.context.view_layer.update()
